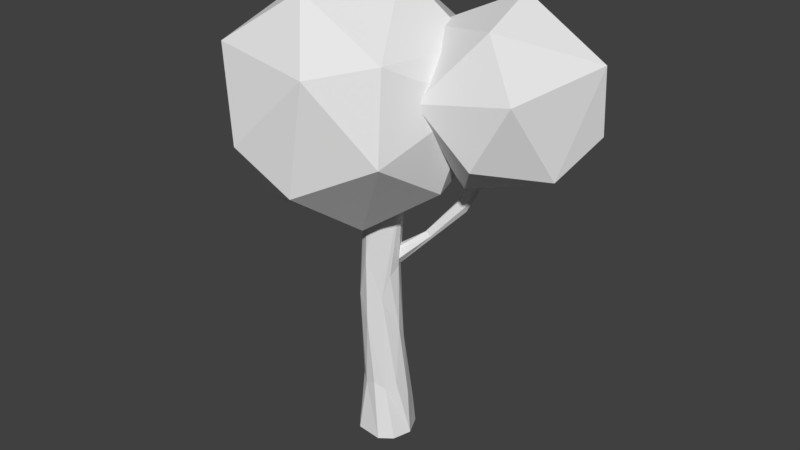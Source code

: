 # Source: blendTree2.blend  (saved by Blender 2.79.0; exported with 4.5.12 LTS)
import bpy
from mathutils import Matrix  # noqa: F401  (used for matrix-valued properties, if any)

bpy.ops.wm.read_factory_settings(use_empty=True)
scene = bpy.context.scene
scene.name = 'Scene'

# ---- collections
col_collection_1 = bpy.data.collections.new('Collection 1'); scene.collection.children.link(col_collection_1)

# ---- world
world_world = bpy.data.worlds.new('World'); scene.world = world_world
world_world.color = (0.05088, 0.05088, 0.05088)
world_world.use_sun_shadow = False
world_world.sun_shadow_jitter_overblur = 0.0
world_world.cycles.sampling_method = 'MANUAL'

# ---- meshes
me_circle_005 = bpy.data.meshes.new('Circle.005')
me_circle_005.from_pydata([(-1.378, -0.3627, -4.508), (-1.113, 0.3585, -4.508), (-0.3563, 0.4901, -4.508), (0.1361, -0.09952, -4.508), (-0.1283, -0.8207, -4.508), (-0.8851, -0.9524, -4.508), (-1.214, -0.09588, -3.308), (-0.8004, 0.3506, -3.308), (-0.2067, 0.2154, -3.308), (-0.02706, -0.3664, -3.308), (-0.441, -0.8129, -3.308), (-1.035, -0.6776, -3.308), (-1.226, -0.5235, -0.3836), (-1.107, -0.0244, -0.3836), (-0.6156, 0.1225, -0.3836), (-0.2426, -0.2298, -0.3836), (-0.3612, -0.7289, -0.3836), (-0.8528, -0.8758, -0.3836), (-1.135, -0.3206, 2.425), (-0.9555, 0.1698, 2.425), (-0.4409, 0.2593, 2.425), (-0.1061, -0.1416, 2.425), (-0.2859, -0.632, 2.425), (-0.8005, -0.7215, 2.425), (-0.3379, -0.3197, 0.2806), (-0.2981, -0.1198, 0.141), (-0.4457, 0.07715, 0.1624), (-0.6331, 0.0742, 0.3234), (-0.6729, -0.1257, 0.463), (-0.5253, -0.3227, 0.4417), (0.3788, 0.2256, 0.9329), (0.4139, 0.3505, 0.8724), (0.3263, 0.463, 0.8845), (0.2036, 0.4506, 0.9571), (0.1685, 0.3258, 1.017), (0.256, 0.2133, 1.005), (1.88, 0.4074, 3.263), (1.908, 0.5056, 3.216), (1.839, 0.5941, 3.225), (1.742, 0.5844, 3.282), (1.714, 0.4862, 3.33), (1.783, 0.3977, 3.32), (0.948, 0.6157, 1.98), (1.048, 0.4874, 1.966), (1.128, 0.7722, 1.828), (0.9881, 0.7581, 1.911), (1.188, 0.5015, 1.883), (1.228, 0.6439, 1.814), (-0.3868, -0.7938, -1.832), (-0.1087, -0.2971, -1.832), (-1.247, -0.3121, -1.832), (-0.9561, -0.8014, -1.832), (-0.9691, 0.1846, -1.832), (-0.3999, 0.1922, -1.832), (-1.211, -0.3338, 2.425), (-1.005, 0.229, 2.425), (-0.4144, 0.3317, 2.425), (-0.03014, -0.1284, 2.425), (-0.827, -0.7939, 2.425), (-0.2365, -0.6912, 2.425), (1.965, 0.5114, 3.182), (1.921, 0.3546, 3.258), (1.855, 0.6527, 3.197), (1.701, 0.6372, 3.288), (1.657, 0.4804, 3.364), (1.767, 0.339, 3.349), (-1.469, -0.3786, -4.508), (-1.172, 0.4294, -4.508), (-0.3245, 0.5769, -4.508), (0.2272, -0.08368, -4.508), (-0.9169, -1.039, -4.508), (-0.06908, -0.8917, -4.508)], [], [(66, 6, 7, 67), (71, 10, 11, 70), (67, 7, 8, 68), (68, 8, 9, 69), (69, 9, 10, 71), (70, 11, 6, 66), (49, 15, 16, 48), (51, 17, 12, 50), (50, 12, 13, 52), (48, 16, 17, 51), (52, 13, 14, 53), (53, 14, 15, 49), (16, 59, 58, 17), (13, 55, 56, 14), (14, 56, 57, 15), (15, 57, 59, 16), (17, 58, 54, 12), (12, 54, 55, 13), (28, 34, 33, 27), (26, 32, 31, 25), (29, 35, 34, 28), (27, 33, 32, 26), (25, 31, 30, 24), (24, 30, 35, 29), (43, 65, 64, 42), (45, 63, 62, 44), (47, 60, 61, 46), (46, 61, 65, 43), (42, 64, 63, 45), (44, 62, 60, 47), (32, 44, 47, 31), (34, 42, 45, 33), (30, 46, 43, 35), (31, 47, 46, 30), (33, 45, 44, 32), (35, 43, 42, 34), (8, 53, 49, 9), (7, 52, 53, 8), (10, 48, 51, 11), (6, 50, 52, 7), (11, 51, 50, 6), (9, 49, 48, 10), (18, 23, 22, 21, 20, 19), (19, 55, 54, 18), (21, 57, 56, 20), (18, 54, 58, 23), (20, 56, 55, 19), (22, 59, 57, 21), (23, 58, 59, 22), (37, 38, 39, 40, 41, 36), (36, 61, 60, 37), (37, 60, 62, 38), (38, 62, 63, 39), (39, 63, 64, 40), (40, 64, 65, 41), (41, 65, 61, 36), (0, 1, 2, 3, 4, 5), (0, 66, 67, 1), (2, 68, 69, 3), (5, 70, 66, 0), (1, 67, 68, 2), (3, 69, 71, 4), (4, 71, 70, 5)])
me_circle_005.use_remesh_preserve_volume = False
me_circle_005.use_remesh_preserve_attributes = False
me_circle_005.use_mirror_vertex_groups = False
me_circle_005.update()
me_circle_004 = bpy.data.meshes.new('Circle.004')
me_circle_004.from_pydata([(-1.907, -0.6069, -3.306), (-3.296, 1.72, -1.433), (-0.0195, 1.597, -1.747), (0.8769, -1.571, -1.833), (-1.846, -3.407, -1.572), (-4.425, -1.373, -1.325), (-1.371, 2.193, 1.197), (1.209, 0.1591, 0.9497), (0.07989, -2.934, 1.058), (-3.197, -2.811, 1.372), (-4.093, 0.3576, 1.458), (-1.309, -0.6069, 2.931), (-0.8501, 0.6885, -2.937), (-2.776, 0.7606, -2.753), (-1.667, 2.056, -1.837), (-4.256, 0.3104, -1.588), (-3.439, -1.057, -2.689), (-0.3232, -1.174, -2.988), (0.7863, 0.1216, -2.072), (-1.924, -2.253, -2.835), (-0.2871, -2.82, -1.969), (-3.403, -2.703, -1.67), (-4.061, 1.328, 0.04755), (-4.724, -0.4902, 0.1112), (-0.5347, 2.334, -0.2906), (-2.461, 2.407, -0.1059), (1.508, -0.7236, -0.4865), (0.9813, 1.139, -0.4359), (-0.7556, -3.62, -0.2694), (0.8447, -2.541, -0.4228), (-4.198, -2.353, 0.06064), (-2.682, -3.548, -0.08472), (-2.929, 1.606, 1.594), (0.1872, 1.489, 1.295), (1.04, -1.524, 1.213), (-1.55, -3.27, 1.461), (-4.003, -1.335, 1.697), (-1.293, 1.039, 2.459), (-2.893, -0.03998, 2.613), (0.2232, -0.1567, 2.314), (-0.4402, -1.974, 2.377), (-2.366, -1.902, 2.562), (1.395, 0.6069, -2.037), (0.4042, 2.266, -0.7008), (2.741, 2.179, -0.9249), (3.381, -0.08103, -0.9862), (1.439, -1.39, -0.8), (-0.4009, 0.06056, -0.6236), (1.778, 2.604, 1.175), (3.617, 1.153, 0.9989), (2.812, -1.053, 1.076), (0.475, -0.9651, 1.3), (-0.1643, 1.295, 1.361), (1.821, 0.6069, 2.412), (2.149, 1.531, -1.774), (0.7751, 1.582, -1.642), (1.566, 2.506, -0.9885), (-0.2804, 1.261, -0.8114), (0.3019, 0.2858, -1.597), (2.525, 0.2025, -1.81), (3.316, 1.127, -1.156), (1.383, -0.567, -1.7), (2.55, -0.9713, -1.083), (0.3276, -0.8881, -0.8697), (-0.1414, 1.987, 0.3554), (-0.6146, 0.6901, 0.4008), (2.374, 2.705, 0.1142), (1.0, 2.756, 0.2459), (3.831, 0.5237, -0.02548), (3.455, 1.852, 0.01055), (2.216, -1.542, 0.1293), (3.358, -0.7729, 0.01989), (-0.2388, -0.6382, 0.3647), (0.8425, -1.491, 0.2611), (0.6659, 2.185, 1.458), (2.889, 2.102, 1.245), (3.497, -0.04736, 1.187), (1.65, -1.292, 1.364), (-0.0997, 0.08729, 1.532), (1.833, 1.781, 2.076), (0.6917, 1.011, 2.185), (2.914, 0.928, 1.972), (2.441, -0.3685, 2.017), (1.067, -0.3171, 2.149)], [], [(0, 13, 12), (1, 13, 15), (0, 12, 17), (0, 17, 19), (0, 19, 16), (1, 15, 22), (2, 14, 24), (3, 18, 26), (4, 20, 28), (5, 21, 30), (1, 22, 25), (2, 24, 27), (3, 26, 29), (4, 28, 31), (5, 30, 23), (6, 32, 37), (7, 33, 39), (8, 34, 40), (9, 35, 41), (10, 36, 38), (38, 41, 11), (38, 36, 41), (36, 9, 41), (41, 40, 11), (41, 35, 40), (35, 8, 40), (40, 39, 11), (40, 34, 39), (34, 7, 39), (39, 37, 11), (39, 33, 37), (33, 6, 37), (37, 38, 11), (37, 32, 38), (32, 10, 38), (23, 36, 10), (23, 30, 36), (30, 9, 36), (31, 35, 9), (31, 28, 35), (28, 8, 35), (29, 34, 8), (29, 26, 34), (26, 7, 34), (27, 33, 7), (27, 24, 33), (24, 6, 33), (25, 32, 6), (25, 22, 32), (22, 10, 32), (30, 31, 9), (30, 21, 31), (21, 4, 31), (28, 29, 8), (28, 20, 29), (20, 3, 29), (26, 27, 7), (26, 18, 27), (18, 2, 27), (24, 25, 6), (24, 14, 25), (14, 1, 25), (22, 23, 10), (22, 15, 23), (15, 5, 23), (16, 21, 5), (16, 19, 21), (19, 4, 21), (19, 20, 4), (19, 17, 20), (17, 3, 20), (17, 18, 3), (17, 12, 18), (12, 2, 18), (15, 16, 5), (15, 13, 16), (13, 0, 16), (12, 14, 2), (12, 13, 14), (13, 1, 14), (42, 55, 54), (43, 55, 57), (42, 54, 59), (42, 59, 61), (42, 61, 58), (43, 57, 64), (44, 56, 66), (45, 60, 68), (46, 62, 70), (47, 63, 72), (43, 64, 67), (44, 66, 69), (45, 68, 71), (46, 70, 73), (47, 72, 65), (48, 74, 79), (49, 75, 81), (50, 76, 82), (51, 77, 83), (52, 78, 80), (80, 83, 53), (80, 78, 83), (78, 51, 83), (83, 82, 53), (83, 77, 82), (77, 50, 82), (82, 81, 53), (82, 76, 81), (76, 49, 81), (81, 79, 53), (81, 75, 79), (75, 48, 79), (79, 80, 53), (79, 74, 80), (74, 52, 80), (65, 78, 52), (65, 72, 78), (72, 51, 78), (73, 77, 51), (73, 70, 77), (70, 50, 77), (71, 76, 50), (71, 68, 76), (68, 49, 76), (69, 75, 49), (69, 66, 75), (66, 48, 75), (67, 74, 48), (67, 64, 74), (64, 52, 74), (72, 73, 51), (72, 63, 73), (63, 46, 73), (70, 71, 50), (70, 62, 71), (62, 45, 71), (68, 69, 49), (68, 60, 69), (60, 44, 69), (66, 67, 48), (66, 56, 67), (56, 43, 67), (64, 65, 52), (64, 57, 65), (57, 47, 65), (58, 63, 47), (58, 61, 63), (61, 46, 63), (61, 62, 46), (61, 59, 62), (59, 45, 62), (59, 60, 45), (59, 54, 60), (54, 44, 60), (57, 58, 47), (57, 55, 58), (55, 42, 58), (54, 56, 44), (54, 55, 56), (55, 43, 56)])
me_circle_004.use_remesh_preserve_volume = False
me_circle_004.use_remesh_preserve_attributes = False
me_circle_004.use_mirror_vertex_groups = False
me_circle_004.update()

# ---- objects
ob_trunk = bpy.data.objects.new('Trunk', me_circle_005)
ob_leaves = bpy.data.objects.new('Leaves', me_circle_004)

# ---- transforms, parenting, visibility, modifiers, constraints
ob_trunk.location = (0.6359, 0.2726, 4.468)
ob_trunk.lineart.crease_threshold = 0.0
_m = ob_trunk.modifiers.new('Triangulate', 'TRIANGULATE')
_m = ob_trunk.modifiers.new('Subsurf', 'SUBSURF')
_m.uv_smooth = 'PRESERVE_CORNERS'
_m.quality = 1
_m.render_levels = 1
_m.show_only_control_edges = False
_m = ob_trunk.modifiers.new('Decimate', 'DECIMATE')
_m.ratio = 0.1408
ob_leaves.location = (1.02, 0.2885, 8.93)
ob_leaves.lineart.crease_threshold = 0.0
_m = ob_leaves.modifiers.new('Subsurf', 'SUBSURF')
_m.uv_smooth = 'PRESERVE_CORNERS'
_m.quality = 1
_m.render_levels = 1
_m.show_only_control_edges = False
_m = ob_leaves.modifiers.new('Decimate', 'DECIMATE')
_m.ratio = 0.07953

# ---- collection membership
col_collection_1.objects.link(ob_trunk)
col_collection_1.objects.link(ob_leaves)

# ---- scene / render settings (as saved in the file)
scene.frame_start = 1; scene.frame_end = 250; scene.frame_set(22)
scene.render.engine = 'BLENDER_EEVEE_NEXT'
scene.render.resolution_percentage = 50
scene.render.dither_intensity = 0.0
scene.cycles.use_denoising = False
scene.cycles.samples = 128
scene.cycles.sampling_pattern = 'TABULATED_SOBOL'
scene.cycles.use_adaptive_sampling = False
scene.cycles.use_light_tree = False
scene.cycles.blur_glossy = 0.0
scene.cycles.sample_clamp_indirect = 0.0
scene.view_settings.view_transform = 'Standard'
bpy.context.view_layer.update()

# ---- added for rendering (the .blend has no active camera and no usable light): camera, sun
cam_auto = bpy.data.cameras.new('AutoCamera')
cam_auto.lens = 50.0
cam_auto.sensor_width = 36.0
cam_auto.clip_end = 1000.0
ob_auto_camera = bpy.data.objects.new('AutoCamera', cam_auto)
scene.collection.objects.link(ob_auto_camera)
ob_auto_camera.location = (14.8737, -17.3025, 17.2502)
ob_auto_camera.rotation_euler = (1.09748, -7.21219e-08, 0.694738)
scene.camera = ob_auto_camera
light_auto_sun = bpy.data.lights.new('AutoSun', 'SUN')
light_auto_sun.energy = 3.0
light_auto_sun.angle = 0.0523599
ob_auto_sun = bpy.data.objects.new('AutoSun', light_auto_sun)
scene.collection.objects.link(ob_auto_sun)
ob_auto_sun.rotation_euler = (0.872665, 0.174533, 0.523599)
bpy.context.view_layer.update()
